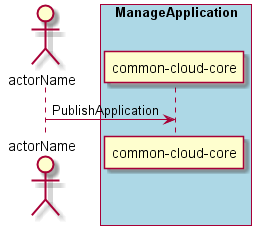

The diagram above was rendered by PlantUML. Its source (embedded in the PNG):
@startuml
Actor "actorName" as A

box "ManageApplication" #lightblue
participant "common-cloud-core" as S
A -> S : PublishApplication
end box

@enduml